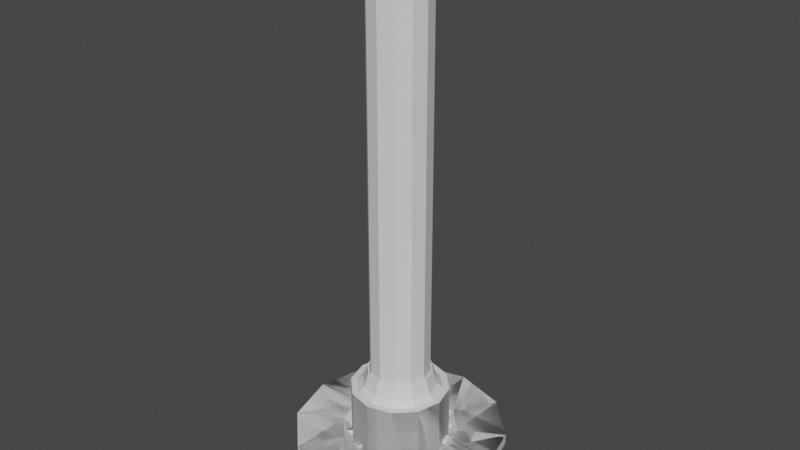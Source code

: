 # Source: base.blend  (saved by Blender 2.93.20; exported with 4.5.12 LTS)
import bpy
from mathutils import Matrix  # noqa: F401  (used for matrix-valued properties, if any)

bpy.ops.wm.read_factory_settings(use_empty=True)
scene = bpy.context.scene
scene.name = 'Scene'

# ---- collections
col_collection = bpy.data.collections.new('Collection'); scene.collection.children.link(col_collection)

# ---- materials (node trees are filled in below, after node groups)
mat_beam_top_base = bpy.data.materials.new('beam_top_base')
mat_beam_top_base.use_transparent_shadow = False
mat_beam_top_other = bpy.data.materials.new('beam_top_other')
mat_beam_top_other.use_transparent_shadow = False
mat_platform_finish_base = bpy.data.materials.new('platform_finish_base')
mat_platform_finish_base.use_transparent_shadow = False
mat_platform_finish_other = bpy.data.materials.new('platform_finish_other')
mat_platform_finish_other.use_transparent_shadow = False

# ---- material node trees
mat_beam_top_base.use_nodes = True; mat_beam_top_base.node_tree.nodes.clear()
_N = mat_beam_top_base.node_tree.nodes; _L = mat_beam_top_base.node_tree.links
n0 = _N.new('ShaderNodeBsdfPrincipled'); n0.name = 'Principled BSDF'; n0.location = (10, 300)
n0.distribution = 'GGX'
n0.subsurface_method = 'BURLEY'
n0.inputs[3].default_value = 1.45
n0.inputs[27].default_value = (0.0, 0.0, 0.0, 1.0)
n0.inputs[28].default_value = 1.0
n1 = _N.new('ShaderNodeOutputMaterial'); n1.name = 'Material Output'; n1.location = (300, 300)
_L.new(n0.outputs[0], n1.inputs[0])
n1.is_active_output = True
mat_beam_top_other.use_nodes = True; mat_beam_top_other.node_tree.nodes.clear()
_N = mat_beam_top_other.node_tree.nodes; _L = mat_beam_top_other.node_tree.links
n0 = _N.new('ShaderNodeBsdfPrincipled'); n0.name = 'Principled BSDF'; n0.location = (10, 300)
n0.distribution = 'GGX'
n0.subsurface_method = 'BURLEY'
n0.inputs[3].default_value = 1.45
n0.inputs[27].default_value = (0.0, 0.0, 0.0, 1.0)
n0.inputs[28].default_value = 1.0
n1 = _N.new('ShaderNodeOutputMaterial'); n1.name = 'Material Output'; n1.location = (300, 300)
_L.new(n0.outputs[0], n1.inputs[0])
n1.is_active_output = True
mat_platform_finish_base.use_nodes = True; mat_platform_finish_base.node_tree.nodes.clear()
_N = mat_platform_finish_base.node_tree.nodes; _L = mat_platform_finish_base.node_tree.links
n0 = _N.new('ShaderNodeBsdfPrincipled'); n0.name = 'Principled BSDF'; n0.location = (10, 300)
n0.distribution = 'GGX'
n0.subsurface_method = 'BURLEY'
n0.inputs[3].default_value = 1.45
n0.inputs[27].default_value = (0.0, 0.0, 0.0, 1.0)
n0.inputs[28].default_value = 1.0
n1 = _N.new('ShaderNodeOutputMaterial'); n1.name = 'Material Output'; n1.location = (300, 300)
_L.new(n0.outputs[0], n1.inputs[0])
n1.is_active_output = True
mat_platform_finish_other.use_nodes = True; mat_platform_finish_other.node_tree.nodes.clear()
_N = mat_platform_finish_other.node_tree.nodes; _L = mat_platform_finish_other.node_tree.links
n0 = _N.new('ShaderNodeBsdfPrincipled'); n0.name = 'Principled BSDF'; n0.location = (10, 300)
n0.distribution = 'GGX'
n0.subsurface_method = 'BURLEY'
n0.inputs[3].default_value = 1.45
n0.inputs[27].default_value = (0.0, 0.0, 0.0, 1.0)
n0.inputs[28].default_value = 1.0
n1 = _N.new('ShaderNodeOutputMaterial'); n1.name = 'Material Output'; n1.location = (300, 300)
_L.new(n0.outputs[0], n1.inputs[0])
n1.is_active_output = True

# ---- world
world_world = bpy.data.worlds.new('World'); scene.world = world_world
world_world.use_nodes = True; world_world.node_tree.nodes.clear()
_N = world_world.node_tree.nodes; _L = world_world.node_tree.links
n0 = _N.new('ShaderNodeOutputWorld'); n0.name = 'World Output'; n0.location = (300, 300)
n1 = _N.new('ShaderNodeBackground'); n1.name = 'Background'; n1.location = (10, 300)
n1.inputs[0].default_value = (0.05088, 0.05088, 0.05088, 1.0)
_L.new(n1.outputs[0], n0.inputs[0])
n0.is_active_output = True
world_world.color = (0.05088, 0.05088, 0.05088)
world_world.use_sun_shadow = False
world_world.sun_shadow_jitter_overblur = 0.0

# ---- meshes
me_cylinder = bpy.data.meshes.new('Cylinder')
me_cylinder.from_pydata([(0.0, -1.0, -1.0), (0.0, 1.0, -1.0), (0.5, -1.0, -0.866), (0.5, 1.0, -0.866), (0.866, -1.0, -0.5), (0.866, 1.0, -0.5), (1.0, -1.0, 8.742e-08), (1.0, 1.0, 0.0), (0.866, -1.0, 0.5), (0.866, 1.0, 0.5), (0.5, -1.0, 0.866), (0.5, 1.0, 0.866), (-8.742e-08, -1.0, 1.0), (-8.742e-08, 1.0, 1.0), (-0.5, -1.0, 0.866), (-0.5, 1.0, 0.866), (-0.866, -1.0, 0.5), (-0.866, 1.0, 0.5), (-1.0, -1.0, 3.179e-08), (-1.0, 1.0, -5.564e-08), (-0.866, -1.0, -0.5), (-0.866, 1.0, -0.5), (-0.5, -1.0, -0.866), (-0.5, 1.0, -0.866)], [], [(0, 1, 3, 2), (2, 3, 5, 4), (4, 5, 7, 6), (6, 7, 9, 8), (8, 9, 11, 10), (10, 11, 13, 12), (12, 13, 15, 14), (14, 15, 17, 16), (16, 17, 19, 18), (18, 19, 21, 20), (20, 21, 23, 22), (22, 23, 1, 0)])
_uv = me_cylinder.uv_layers.new(name='UVMap')
_uv.uv.foreach_set('vector', [1.0, 0.5, 1.0, 1.0, 0.9167, 1.0, 0.9167, 0.5, 0.9167, 0.5, 0.9167, 1.0, 0.8333, 1.0, 0.8333, 0.5, 0.8333, 0.5, 0.8333, 1.0, 0.75, 1.0, 0.75, 0.5, 0.75, 0.5, 0.75, 1.0, 0.6667, 1.0, 0.6667, 0.5, 0.6667, 0.5, 0.6667, 1.0, 0.5833, 1.0, 0.5833, 0.5, 0.5833, 0.5, 0.5833, 1.0, 0.5, 1.0, 0.5, 0.5, 0.5, 0.5, 0.5, 1.0, 0.4167, 1.0, 0.4167, 0.5, 0.4167, 0.5, 0.4167, 1.0, 0.3333, 1.0, 0.3333, 0.5, 0.3333, 0.5, 0.3333, 1.0, 0.25, 1.0, 0.25, 0.5, 0.25, 0.5, 0.25, 1.0, 0.1667, 1.0, 0.1667, 0.5, 0.1667, 0.5, 0.1667, 1.0, 0.08333, 1.0, 0.08333, 0.5, 0.08333, 0.5, 0.08333, 1.0, 7.451e-08, 1.0, 7.451e-08, 0.5])
me_cylinder.use_remesh_fix_poles = True
me_cylinder.use_remesh_preserve_attributes = False
me_cylinder.update()
me_circle_001 = bpy.data.meshes.new('Circle.001')
me_circle_001.from_pydata([(0.5869, 4.444e-08, 1.017), (1.017, 2.566e-08, 0.5869), (1.174, -6.119e-16, -1.4e-08), (1.077, 8.155e-08, 1.866), (1.866, 4.708e-08, 1.077), (2.154, -2.711e-15, -6.202e-08), (0.5869, -0.2021, 1.017), (1.017, -0.2021, 0.5869), (1.174, -0.2021, -5.165e-09), (1.077, -0.2021, 1.866), (1.866, -0.2021, 1.077), (2.154, -0.2021, -5.319e-08), (1.127, -0.1498, 0.3625), (1.127, -0.05224, 0.3625), (1.153, -0.1498, 0.2683), (1.153, -0.05224, 0.2683), (0.8687, -0.05224, 0.2926), (0.8687, -0.1498, 0.2926), (0.8942, -0.1498, 0.1984), (0.8942, -0.05224, 0.1984), (0.7941, -0.1498, 0.8782), (0.7941, -0.05224, 0.8782), (0.8633, -0.1498, 0.8094), (0.8633, -0.05224, 0.8094), (0.6054, -0.05224, 0.6883), (0.6054, -0.1498, 0.6883), (0.6746, -0.1498, 0.6195), (0.6746, -0.05224, 0.6195)], [], [(1, 4, 5, 2), (0, 3, 4, 1), (7, 8, 11, 10), (6, 7, 10, 9), (1, 2, 8, 7), (4, 3, 9, 10), (5, 4, 10, 11), (0, 1, 7, 6), (3, 0, 6, 9), (5, 11, 8, 2), (12, 17, 18, 14), (15, 19, 16, 13), (14, 18, 19, 15), (13, 16, 17, 12), (20, 25, 26, 22), (23, 27, 24, 21), (22, 26, 27, 23), (21, 24, 25, 20)])
_uv = me_circle_001.uv_layers.new(name='UVMap')
_uv.uv.foreach_set('vector', [0.0, 0.0, 0.0, 0.0, 0.0, 0.0, 0.0, 0.0, 0.0, 0.0, 0.0, 0.0, 0.0, 0.0, 0.0, 0.0, 0.0, 0.0, 0.0, 0.0, 0.0, 0.0, 0.0, 0.0, 0.0, 0.0, 0.0, 0.0, 0.0, 0.0, 0.0, 0.0, 0.0, 0.0, 0.0, 0.0, 0.0, 0.0, 0.0, 0.0, 0.0, 0.0, 0.0, 0.0, 0.0, 0.0, 0.0, 0.0, 0.0, 0.0, 0.0, 0.0, 0.0, 0.0, 0.0, 0.0, 0.0, 0.0, 0.0, 0.0, 0.0, 0.0, 0.0, 0.0, 0.0, 0.0, 0.0, 0.0, 0.0, 0.0, 0.0, 0.0, 0.0, 0.0, 0.0, 0.0, 0.0, 0.0, 0.0, 0.0, 0.125, 0.75, 0.125, 0.5, 0.375, 0.5, 0.375, 0.75, 0.625, 0.75, 0.625, 0.5, 0.875, 0.5, 0.875, 0.75, 0.375, 0.75, 0.375, 0.5, 0.625, 0.5, 0.625, 0.75, 0.625, 0.0, 0.625, 0.25, 0.375, 0.25, 0.375, 0.0, 0.125, 0.75, 0.125, 0.5, 0.375, 0.5, 0.375, 0.75, 0.625, 0.75, 0.625, 0.5, 0.875, 0.5, 0.875, 0.75, 0.375, 0.75, 0.375, 0.5, 0.625, 0.5, 0.625, 0.75, 0.625, 0.0, 0.625, 0.25, 0.375, 0.25, 0.375, 0.0])
me_circle_001.use_remesh_fix_poles = True
me_circle_001.use_remesh_preserve_attributes = False
me_circle_001.update()
me_circle_002 = bpy.data.meshes.new('Circle.002')
me_circle_002.from_pydata([(0.0, -5.131e-08, -1.174), (1.174, -6.119e-16, -1.4e-08), (1.017, -2.566e-08, -0.5869), (0.5869, -4.444e-08, -1.017), (-4.542e-09, -9.417e-08, -2.154), (2.154, -2.711e-15, -6.202e-08), (1.866, -4.708e-08, -1.077), (1.077, -8.155e-08, -1.866), (0.0, -0.2021, -1.174), (1.174, -0.2021, -5.165e-09), (1.017, -0.2021, -0.5869), (0.5869, -0.2021, -1.017), (-4.542e-09, -0.2021, -2.154), (2.154, -0.2021, -5.319e-08), (1.866, -0.2021, -1.077), (1.077, -0.2021, -1.866), (0.3593, -0.1498, -1.128), (0.3593, -0.05224, -1.128), (0.265, -0.1498, -1.153), (0.265, -0.05224, -1.153), (0.2902, -0.05224, -0.8695), (0.2902, -0.1498, -0.8695), (0.1959, -0.1498, -0.8947), (0.1959, -0.05224, -0.8947), (0.876, -0.1498, -0.7965), (0.876, -0.05224, -0.7965), (0.807, -0.1498, -0.8656), (0.807, -0.05224, -0.8656), (0.6866, -0.05224, -0.6073), (0.6866, -0.1498, -0.6073), (0.6176, -0.1498, -0.6763), (0.6176, -0.05224, -0.6763), (1.157, -0.1498, -0.2507), (1.157, -0.05224, -0.2507), (1.132, -0.1498, -0.345), (1.132, -0.05224, -0.345), (0.8985, -0.05224, -0.1818), (0.8985, -0.1498, -0.1818), (0.8733, -0.1498, -0.2761), (0.8733, -0.05224, -0.2761)], [], [(1, 5, 6, 2), (2, 6, 7, 3), (3, 7, 4, 0), (9, 10, 14, 13), (10, 11, 15, 14), (11, 8, 12, 15), (4, 7, 15, 12), (1, 2, 10, 9), (2, 3, 11, 10), (3, 0, 8, 11), (6, 5, 13, 14), (7, 6, 14, 15), (5, 1, 9, 13), (0, 4, 12, 8), (16, 21, 22, 18), (19, 23, 20, 17), (18, 22, 23, 19), (17, 20, 21, 16), (24, 29, 30, 26), (27, 31, 28, 25), (26, 30, 31, 27), (25, 28, 29, 24), (32, 37, 38, 34), (35, 39, 36, 33), (34, 38, 39, 35), (33, 36, 37, 32)])
_uv = me_circle_002.uv_layers.new(name='UVMap')
_uv.uv.foreach_set('vector', [0.0, 0.0, 0.0, 0.0, 0.0, 0.0, 0.0, 0.0, 0.0, 0.0, 0.0, 0.0, 0.0, 0.0, 0.0, 0.0, 0.0, 0.0, 0.0, 0.0, 0.0, 0.0, 0.0, 0.0, 0.0, 0.0, 0.0, 0.0, 0.0, 0.0, 0.0, 0.0, 0.0, 0.0, 0.0, 0.0, 0.0, 0.0, 0.0, 0.0, 0.0, 0.0, 0.0, 0.0, 0.0, 0.0, 0.0, 0.0, 0.0, 0.0, 0.0, 0.0, 0.0, 0.0, 0.0, 0.0, 0.0, 0.0, 0.0, 0.0, 0.0, 0.0, 0.0, 0.0, 0.0, 0.0, 0.0, 0.0, 0.0, 0.0, 0.0, 0.0, 0.0, 0.0, 0.0, 0.0, 0.0, 0.0, 0.0, 0.0, 0.0, 0.0, 0.0, 0.0, 0.0, 0.0, 0.0, 0.0, 0.0, 0.0, 0.0, 0.0, 0.0, 0.0, 0.0, 0.0, 0.0, 0.0, 0.0, 0.0, 0.0, 0.0, 0.0, 0.0, 0.0, 0.0, 0.0, 0.0, 0.0, 0.0, 0.0, 0.0, 0.125, 0.75, 0.125, 0.5, 0.375, 0.5, 0.375, 0.75, 0.625, 0.75, 0.625, 0.5, 0.875, 0.5, 0.875, 0.75, 0.375, 0.75, 0.375, 0.5, 0.625, 0.5, 0.625, 0.75, 0.625, 0.0, 0.625, 0.25, 0.375, 0.25, 0.375, 0.0, 0.125, 0.75, 0.125, 0.5, 0.375, 0.5, 0.375, 0.75, 0.625, 0.75, 0.625, 0.5, 0.875, 0.5, 0.875, 0.75, 0.375, 0.75, 0.375, 0.5, 0.625, 0.5, 0.625, 0.75, 0.625, 0.0, 0.625, 0.25, 0.375, 0.25, 0.375, 0.0, 0.125, 0.75, 0.125, 0.5, 0.375, 0.5, 0.375, 0.75, 0.625, 0.75, 0.625, 0.5, 0.875, 0.5, 0.875, 0.75, 0.375, 0.75, 0.375, 0.5, 0.625, 0.5, 0.625, 0.75, 0.625, 0.0, 0.625, 0.25, 0.375, 0.25, 0.375, 0.0])
me_circle_002.use_remesh_fix_poles = True
me_circle_002.use_remesh_preserve_attributes = False
me_circle_002.update()
me_circle_003 = bpy.data.meshes.new('Circle.003')
me_circle_003.from_pydata([(0.0, -5.131e-08, -1.174), (-0.5869, -4.444e-08, -1.017), (-1.017, -2.566e-08, -0.5869), (-1.174, 2.243e-15, 5.131e-08), (-1.017, 2.566e-08, 0.5869), (-0.5869, 4.444e-08, 1.017), (-4.542e-09, -9.417e-08, -2.154), (-1.077, -8.155e-08, -1.866), (-1.866, -4.708e-08, -1.077), (-2.154, 2.528e-15, 5.784e-08), (-1.866, 4.708e-08, 1.077), (-1.077, 8.155e-08, 1.866), (-0.5869, -0.2021, -1.017), (0.0, -0.2021, -1.174), (-1.017, -0.2021, -0.5869), (-1.174, -0.2021, 6.015e-08), (-1.017, -0.2021, 0.5869), (-0.5869, -0.2021, 1.017), (-1.077, -0.2021, -1.866), (-4.542e-09, -0.2021, -2.154), (-1.866, -0.2021, -1.077), (-2.154, -0.2021, 6.667e-08), (-1.866, -0.2021, 1.077), (-1.077, -0.2021, 1.866), (-0.8715, -0.1498, 0.8014), (-0.8715, -0.05224, 0.8014), (-0.8022, -0.1498, 0.87), (-0.8022, -0.05224, 0.87), (-0.6832, -0.05224, 0.6111), (-0.6832, -0.1498, 0.6111), (-0.6139, -0.1498, 0.6798), (-0.6139, -0.05224, 0.6798), (-1.156, -0.1498, 0.2572), (-1.156, -0.05224, 0.2572), (-1.13, -0.1498, 0.3513), (-1.13, -0.05224, 0.3513), (-0.8974, -0.05224, 0.1868), (-0.8974, -0.1498, 0.1868), (-0.8718, -0.1498, 0.281), (-0.8718, -0.05224, 0.281), (-1.129, -0.1498, -0.3562), (-1.129, -0.05224, -0.3562), (-1.154, -0.1498, -0.2618), (-1.154, -0.05224, -0.2618), (-0.8703, -0.05224, -0.2878), (-0.8703, -0.1498, -0.2878), (-0.8953, -0.1498, -0.1934), (-0.8953, -0.05224, -0.1934), (-0.799, -0.1498, -0.8738), (-0.799, -0.05224, -0.8738), (-0.8678, -0.1498, -0.8046), (-0.8678, -0.05224, -0.8046), (-0.6092, -0.05224, -0.6849), (-0.6092, -0.1498, -0.6849), (-0.6781, -0.1498, -0.6157), (-0.6781, -0.05224, -0.6157), (-0.2539, -0.1498, -1.156), (-0.2539, -0.05224, -1.156), (-0.3482, -0.1498, -1.131), (-0.3482, -0.05224, -1.131), (-0.1843, -0.05224, -0.8979), (-0.1843, -0.1498, -0.8979), (-0.2785, -0.1498, -0.8725), (-0.2785, -0.05224, -0.8725)], [], [(2, 8, 9, 3), (3, 9, 10, 4), (0, 6, 7, 1), (4, 10, 11, 5), (1, 7, 8, 2), (14, 15, 21, 20), (15, 16, 22, 21), (13, 12, 18, 19), (16, 17, 23, 22), (12, 14, 20, 18), (1, 2, 14, 12), (11, 10, 22, 23), (2, 3, 15, 14), (3, 4, 16, 15), (4, 5, 17, 16), (7, 6, 19, 18), (8, 7, 18, 20), (9, 8, 20, 21), (0, 1, 12, 13), (10, 9, 21, 22), (0, 13, 19, 6), (5, 11, 23, 17), (24, 29, 30, 26), (27, 31, 28, 25), (26, 30, 31, 27), (25, 28, 29, 24), (32, 37, 38, 34), (35, 39, 36, 33), (34, 38, 39, 35), (33, 36, 37, 32), (40, 45, 46, 42), (43, 47, 44, 41), (42, 46, 47, 43), (41, 44, 45, 40), (48, 53, 54, 50), (51, 55, 52, 49), (50, 54, 55, 51), (49, 52, 53, 48), (56, 61, 62, 58), (59, 63, 60, 57), (58, 62, 63, 59), (57, 60, 61, 56)])
_uv = me_circle_003.uv_layers.new(name='UVMap')
_uv.uv.foreach_set('vector', [0.0, 0.0, 0.0, 0.0, 0.0, 0.0, 0.0, 0.0, 0.0, 0.0, 0.0, 0.0, 0.0, 0.0, 0.0, 0.0, 0.0, 0.0, 0.0, 0.0, 0.0, 0.0, 0.0, 0.0, 0.0, 0.0, 0.0, 0.0, 0.0, 0.0, 0.0, 0.0, 0.0, 0.0, 0.0, 0.0, 0.0, 0.0, 0.0, 0.0, 0.0, 0.0, 0.0, 0.0, 0.0, 0.0, 0.0, 0.0, 0.0, 0.0, 0.0, 0.0, 0.0, 0.0, 0.0, 0.0, 0.0, 0.0, 0.0, 0.0, 0.0, 0.0, 0.0, 0.0, 0.0, 0.0, 0.0, 0.0, 0.0, 0.0, 0.0, 0.0, 0.0, 0.0, 0.0, 0.0, 0.0, 0.0, 0.0, 0.0, 0.0, 0.0, 0.0, 0.0, 0.0, 0.0, 0.0, 0.0, 0.0, 0.0, 0.0, 0.0, 0.0, 0.0, 0.0, 0.0, 0.0, 0.0, 0.0, 0.0, 0.0, 0.0, 0.0, 0.0, 0.0, 0.0, 0.0, 0.0, 0.0, 0.0, 0.0, 0.0, 0.0, 0.0, 0.0, 0.0, 0.0, 0.0, 0.0, 0.0, 0.0, 0.0, 0.0, 0.0, 0.0, 0.0, 0.0, 0.0, 0.0, 0.0, 0.0, 0.0, 0.0, 0.0, 0.0, 0.0, 0.0, 0.0, 0.0, 0.0, 0.0, 0.0, 0.0, 0.0, 0.0, 0.0, 0.0, 0.0, 0.0, 0.0, 0.0, 0.0, 0.0, 0.0, 0.0, 0.0, 0.0, 0.0, 0.0, 0.0, 0.0, 0.0, 0.0, 0.0, 0.0, 0.0, 0.0, 0.0, 0.0, 0.0, 0.0, 0.0, 0.0, 0.0, 0.0, 0.0, 0.125, 0.75, 0.125, 0.5, 0.375, 0.5, 0.375, 0.75, 0.625, 0.75, 0.625, 0.5, 0.875, 0.5, 0.875, 0.75, 0.375, 0.75, 0.375, 0.5, 0.625, 0.5, 0.625, 0.75, 0.625, 0.0, 0.625, 0.25, 0.375, 0.25, 0.375, 0.0, 0.125, 0.75, 0.125, 0.5, 0.375, 0.5, 0.375, 0.75, 0.625, 0.75, 0.625, 0.5, 0.875, 0.5, 0.875, 0.75, 0.375, 0.75, 0.375, 0.5, 0.625, 0.5, 0.625, 0.75, 0.625, 0.0, 0.625, 0.25, 0.375, 0.25, 0.375, 0.0, 0.125, 0.75, 0.125, 0.5, 0.375, 0.5, 0.375, 0.75, 0.625, 0.75, 0.625, 0.5, 0.875, 0.5, 0.875, 0.75, 0.375, 0.75, 0.375, 0.5, 0.625, 0.5, 0.625, 0.75, 0.625, 0.0, 0.625, 0.25, 0.375, 0.25, 0.375, 0.0, 0.125, 0.75, 0.125, 0.5, 0.375, 0.5, 0.375, 0.75, 0.625, 0.75, 0.625, 0.5, 0.875, 0.5, 0.875, 0.75, 0.375, 0.75, 0.375, 0.5, 0.625, 0.5, 0.625, 0.75, 0.625, 0.0, 0.625, 0.25, 0.375, 0.25, 0.375, 0.0, 0.125, 0.75, 0.125, 0.5, 0.375, 0.5, 0.375, 0.75, 0.625, 0.75, 0.625, 0.5, 0.875, 0.5, 0.875, 0.75, 0.375, 0.75, 0.375, 0.5, 0.625, 0.5, 0.625, 0.75, 0.625, 0.0, 0.625, 0.25, 0.375, 0.25, 0.375, 0.0])
me_circle_003.use_remesh_fix_poles = True
me_circle_003.use_remesh_preserve_attributes = False
me_circle_003.update()
me_circle_004 = bpy.data.meshes.new('Circle.004')
me_circle_004.from_pydata([(-0.5869, 4.444e-08, 1.017), (1.026e-07, 5.131e-08, 1.174), (-1.077, 8.155e-08, 1.866), (1.838e-07, 9.417e-08, 2.154), (-0.5869, -0.2021, 1.017), (1.026e-07, -0.2021, 1.174), (-1.077, -0.2021, 1.866), (1.838e-07, -0.2021, 2.154), (-0.353, -0.1498, 1.13), (-0.353, -0.05224, 1.13), (-0.2586, -0.1498, 1.155), (-0.2586, -0.05224, 1.155), (-0.2853, -0.05224, 0.8711), (-0.2853, -0.1498, 0.8711), (-0.1909, -0.1498, 0.8958), (-0.1909, -0.05224, 0.8958)], [], [(0, 2, 3, 1), (4, 5, 7, 6), (3, 2, 6, 7), (0, 1, 5, 4), (0, 4, 6, 2), (3, 7, 5, 1), (8, 13, 14, 10), (11, 15, 12, 9), (10, 14, 15, 11), (9, 12, 13, 8)])
_uv = me_circle_004.uv_layers.new(name='UVMap')
_uv.uv.foreach_set('vector', [0.0, 0.0, 0.0, 0.0, 0.0, 0.0, 0.0, 0.0, 0.0, 0.0, 0.0, 0.0, 0.0, 0.0, 0.0, 0.0, 0.0, 0.0, 0.0, 0.0, 0.0, 0.0, 0.0, 0.0, 0.0, 0.0, 0.0, 0.0, 0.0, 0.0, 0.0, 0.0, 0.0, 0.0, 0.0, 0.0, 0.0, 0.0, 0.0, 0.0, 0.0, 0.0, 0.0, 0.0, 0.0, 0.0, 0.0, 0.0, 0.125, 0.75, 0.125, 0.5, 0.375, 0.5, 0.375, 0.75, 0.625, 0.75, 0.625, 0.5, 0.875, 0.5, 0.875, 0.75, 0.375, 0.75, 0.375, 0.5, 0.625, 0.5, 0.625, 0.75, 0.625, 0.0, 0.625, 0.25, 0.375, 0.25, 0.375, 0.0])
me_circle_004.use_remesh_fix_poles = True
me_circle_004.use_remesh_preserve_attributes = False
me_circle_004.update()
me_cylinder_001 = bpy.data.meshes.new('Cylinder.001')
me_cylinder_001.from_pydata([(0.0, -1.0, -1.0), (0.0, 1.0, -1.0), (0.5, -1.0, -0.866), (0.5, 1.0, -0.866), (0.866, -1.0, -0.5), (0.866, 1.0, -0.5), (1.0, -1.0, 8.742e-08), (1.0, 1.0, 0.0), (0.866, -1.0, 0.5), (0.866, 1.0, 0.5), (0.5, -1.0, 0.866), (0.5, 1.0, 0.866), (-8.742e-08, -1.0, 1.0), (-8.742e-08, 1.0, 1.0), (-0.5, -1.0, 0.866), (-0.5, 1.0, 0.866), (-0.866, -1.0, 0.5), (-0.866, 1.0, 0.5), (-1.0, -1.0, 3.179e-08), (-1.0, 1.0, -5.564e-08), (-0.866, -1.0, -0.5), (-0.866, 1.0, -0.5), (-0.5, -1.0, -0.866), (-0.5, 1.0, -0.866)], [], [(0, 1, 3, 2), (2, 3, 5, 4), (4, 5, 7, 6), (6, 7, 9, 8), (8, 9, 11, 10), (10, 11, 13, 12), (12, 13, 15, 14), (14, 15, 17, 16), (16, 17, 19, 18), (18, 19, 21, 20), (20, 21, 23, 22), (22, 23, 1, 0), (0, 2, 4, 6, 8, 10, 12, 14, 16, 18, 20, 22)])
_uv = me_cylinder_001.uv_layers.new(name='UVMap')
_uv.uv.foreach_set('vector', [1.0, 0.5, 1.0, 1.0, 0.9167, 1.0, 0.9167, 0.5, 0.9167, 0.5, 0.9167, 1.0, 0.8333, 1.0, 0.8333, 0.5, 0.8333, 0.5, 0.8333, 1.0, 0.75, 1.0, 0.75, 0.5, 0.75, 0.5, 0.75, 1.0, 0.6667, 1.0, 0.6667, 0.5, 0.6667, 0.5, 0.6667, 1.0, 0.5833, 1.0, 0.5833, 0.5, 0.5833, 0.5, 0.5833, 1.0, 0.5, 1.0, 0.5, 0.5, 0.5, 0.5, 0.5, 1.0, 0.4167, 1.0, 0.4167, 0.5, 0.4167, 0.5, 0.4167, 1.0, 0.3333, 1.0, 0.3333, 0.5, 0.3333, 0.5, 0.3333, 1.0, 0.25, 1.0, 0.25, 0.5, 0.25, 0.5, 0.25, 1.0, 0.1667, 1.0, 0.1667, 0.5, 0.1667, 0.5, 0.1667, 1.0, 0.08333, 1.0, 0.08333, 0.5, 0.08333, 0.5, 0.08333, 1.0, 7.451e-08, 1.0, 7.451e-08, 0.5, 7.451e-08, 0.5, 0.9167, 0.5, 0.8333, 0.5, 0.75, 0.5, 0.6667, 0.5, 0.5833, 0.5, 0.5, 0.5, 0.4167, 0.5, 0.3333, 0.5, 0.25, 0.5, 0.1667, 0.5, 0.08333, 0.5])
me_cylinder_001.use_remesh_fix_poles = True
me_cylinder_001.use_remesh_preserve_attributes = False
me_cylinder_001.update()
me_cylinder_002 = bpy.data.meshes.new('Cylinder.002')
me_cylinder_002.from_pydata([(0.0, 1.0, 1.0), (0.0, -1.0, 1.0), (0.5, 1.0, 0.866), (0.5, -1.0, 0.866), (0.866, 1.0, 0.5), (0.866, -1.0, 0.5), (1.0, 1.0, 2.384e-07), (1.0, -1.0, -3.258e-07), (0.866, 1.0, -0.5), (0.866, -1.0, -0.5), (0.5, 1.0, -0.866), (0.5, -1.0, -0.866), (-8.742e-08, 1.0, -1.0), (-8.742e-08, -1.0, -1.0), (-0.5, 1.0, -0.866), (-0.5, -1.0, -0.866), (-0.866, 1.0, -0.5), (-0.866, -1.0, -0.5), (-1.0, 1.0, 2.941e-07), (-1.0, -1.0, -2.702e-07), (-0.866, 1.0, 0.5), (-0.866, -1.0, 0.5), (-0.5, 1.0, 0.866), (-0.5, -1.0, 0.866), (-5.853e-09, 0.9211, 0.6072), (0.3036, 0.9211, 0.5259), (0.5259, 0.9211, 0.3036), (0.6072, 0.9211, 2.501e-07), (0.5259, 0.9211, -0.3036), (0.3036, 0.9211, -0.5259), (-5.894e-08, 0.9211, -0.6072), (-0.3036, 0.9211, -0.5259), (-0.5259, 0.9211, -0.3036), (-0.6072, 0.9211, 2.838e-07), (-0.5259, 0.9211, 0.3036), (-0.3036, 0.9211, 0.5259), (-5.853e-09, 10.11, 0.6072), (0.3036, 10.11, 0.5259), (0.5259, 10.11, 0.3036), (0.6072, 10.11, -1.517e-07), (0.5259, 10.11, -0.3036), (0.3036, 10.11, -0.5259), (-5.894e-08, 10.11, -0.6072), (-0.3036, 10.11, -0.5259), (-0.5259, 10.11, -0.3036), (-0.6072, 10.11, -1.179e-07), (-0.5259, 10.11, 0.3036), (-0.3036, 10.11, 0.5259), (-6.029e-10, 0.9639, 0.9091), (0.4545, 0.9639, 0.7873), (0.7873, 0.9639, 0.4545), (0.9091, 0.9639, 2.415e-07), (0.7873, 0.9639, -0.4545), (0.4545, 0.9639, -0.7873), (-8.008e-08, 0.9639, -0.9091), (-0.4545, 0.9639, -0.7873), (-0.7873, 0.9639, -0.4545), (-0.9091, 0.9639, 2.921e-07), (-0.7873, 0.9639, 0.4545), (-0.4545, 0.9639, 0.7873), (-1.706e-09, 1.395, 0.6227), (0.3113, 1.395, 0.5392), (0.5392, 1.395, 0.3113), (0.6227, 1.395, 2.232e-07), (0.5392, 1.395, -0.3113), (0.3113, 1.395, -0.5392), (-6.324e-08, 1.395, -0.6227), (-0.3113, 1.395, -0.5392), (-0.5392, 1.395, -0.3113), (-0.6227, 1.395, 2.686e-07), (-0.5392, 1.395, 0.3113), (-0.3113, 1.395, 0.5392), (0.3767, 1.102, 0.6525), (-2.308e-09, 1.102, 0.7534), (0.6525, 1.102, 0.3767), (0.7534, 1.102, 2.372e-07), (0.6525, 1.102, -0.3767), (0.3767, 1.102, -0.6525), (-6.912e-08, 1.102, -0.7534), (-0.3767, 1.102, -0.6525), (-0.6525, 1.102, -0.3767), (-0.7534, 1.102, 2.828e-07), (-0.6525, 1.102, 0.3767), (-0.3767, 1.102, 0.6525), (-2.308e-09, 1.395, 0.6617), (0.3308, 1.395, 0.573), (0.573, 1.395, 0.3308), (0.6617, 1.395, 2.244e-07), (0.573, 1.395, -0.3308), (0.3308, 1.395, -0.573), (-6.204e-08, 1.395, -0.6617), (-0.3308, 1.395, -0.573), (-0.573, 1.395, -0.3308), (-0.6617, 1.395, 2.686e-07), (-0.573, 1.395, 0.3308), (-0.3308, 1.395, 0.573), (-1.706e-09, 1.194, 0.6227), (0.3113, 1.194, 0.5392), (0.5392, 1.194, 0.3113), (0.6227, 1.194, 1.665e-07), (0.5392, 1.194, -0.3113), (0.3113, 1.194, -0.5392), (-6.324e-08, 1.194, -0.6227), (-0.3113, 1.194, -0.5392), (-0.5392, 1.194, -0.3113), (-0.6227, 1.194, 2.119e-07), (-0.5392, 1.194, 0.3113), (-0.3113, 1.194, 0.5392)], [], [(0, 1, 3, 2), (2, 3, 5, 4), (4, 5, 7, 6), (6, 7, 9, 8), (8, 9, 11, 10), (10, 11, 13, 12), (12, 13, 15, 14), (14, 15, 17, 16), (16, 17, 19, 18), (18, 19, 21, 20), (20, 21, 23, 22), (22, 23, 1, 0), (0, 2, 4, 6, 8, 10, 12, 14, 16, 18, 20, 22), (33, 34, 46, 45), (30, 31, 43, 42), (27, 28, 40, 39), (34, 35, 47, 46), (24, 25, 37, 36), (31, 32, 44, 43), (28, 29, 41, 40), (35, 24, 36, 47), (25, 26, 38, 37), (32, 33, 45, 44), (29, 30, 42, 41), (26, 27, 39, 38), (62, 63, 99, 98), (72, 73, 48, 49), (74, 72, 49, 50), (75, 74, 50, 51), (76, 75, 51, 52), (77, 76, 52, 53), (78, 77, 53, 54), (79, 78, 54, 55), (80, 79, 55, 56), (81, 80, 56, 57), (82, 81, 57, 58), (83, 82, 58, 59), (73, 83, 59, 48), (84, 95, 83, 73), (95, 94, 82, 83), (94, 93, 81, 82), (93, 92, 80, 81), (92, 91, 79, 80), (91, 90, 78, 79), (90, 89, 77, 78), (89, 88, 76, 77), (88, 87, 75, 76), (87, 86, 74, 75), (86, 85, 72, 74), (85, 84, 73, 72), (61, 60, 84, 85), (62, 61, 85, 86), (63, 62, 86, 87), (64, 63, 87, 88), (65, 64, 88, 89), (66, 65, 89, 90), (67, 66, 90, 91), (68, 67, 91, 92), (69, 68, 92, 93), (70, 69, 93, 94), (71, 70, 94, 95), (60, 71, 95, 84), (69, 70, 106, 105), (66, 67, 103, 102), (63, 64, 100, 99), (70, 71, 107, 106), (60, 61, 97, 96), (67, 68, 104, 103), (64, 65, 101, 100), (71, 60, 96, 107), (61, 62, 98, 97), (68, 69, 105, 104), (65, 66, 102, 101)])
me_cylinder_002.polygons.foreach_set('material_index', [0, 0, 0, 0, 0, 0, 0, 0, 0, 0, 0, 0, 0, 1, 1, 1, 1, 1, 1, 1, 1, 1, 1, 1, 1, 0, 0, 0, 0, 0, 0, 0, 0, 0, 0, 0, 0, 0, 0, 0, 0, 0, 0, 0, 0, 0, 0, 0, 0, 0, 0, 0, 0, 0, 0, 0, 0, 0, 0, 0, 0, 0, 0, 0, 0, 0, 0, 0, 0, 0, 0, 0, 0])
_uv = me_cylinder_002.uv_layers.new(name='UVMap')
_uv.uv.foreach_set('vector', [1.0, 0.5, 1.0, 1.0, 0.9167, 1.0, 0.9167, 0.5, 0.9167, 0.5, 0.9167, 1.0, 0.8333, 1.0, 0.8333, 0.5, 0.8333, 0.5, 0.8333, 1.0, 0.75, 1.0, 0.75, 0.5, 0.75, 0.5, 0.75, 1.0, 0.6667, 1.0, 0.6667, 0.5, 0.6667, 0.5, 0.6667, 1.0, 0.5833, 1.0, 0.5833, 0.5, 0.5833, 0.5, 0.5833, 1.0, 0.5, 1.0, 0.5, 0.5, 0.5, 0.5, 0.5, 1.0, 0.4167, 1.0, 0.4167, 0.5, 0.4167, 0.5, 0.4167, 1.0, 0.3333, 1.0, 0.3333, 0.5, 0.3333, 0.5, 0.3333, 1.0, 0.25, 1.0, 0.25, 0.5, 0.25, 0.5, 0.25, 1.0, 0.1667, 1.0, 0.1667, 0.5, 0.1667, 0.5, 0.1667, 1.0, 0.08333, 1.0, 0.08333, 0.5, 0.08333, 0.5, 0.08333, 1.0, 7.451e-08, 1.0, 7.451e-08, 0.5, 7.451e-08, 0.5, 0.9167, 0.5, 0.8333, 0.5, 0.75, 0.5, 0.6667, 0.5, 0.5833, 0.5, 0.5, 0.5, 0.4167, 0.5, 0.3333, 0.5, 0.25, 0.5, 0.1667, 0.5, 0.08333, 0.5, 0.25, 0.5, 0.1667, 0.5, 0.1667, 0.5, 0.25, 0.5, 0.5, 0.5, 0.4167, 0.5, 0.4167, 0.5, 0.5, 0.5, 0.75, 0.5, 0.6667, 0.5, 0.6667, 0.5, 0.75, 0.5, 0.1667, 0.5, 0.08333, 0.5, 0.08333, 0.5, 0.1667, 0.5, 7.451e-08, 0.5, 0.9167, 0.5, 0.9167, 0.5, 7.451e-08, 0.5, 0.4167, 0.5, 0.3333, 0.5, 0.3333, 0.5, 0.4167, 0.5, 0.6667, 0.5, 0.5833, 0.5, 0.5833, 0.5, 0.6667, 0.5, 0.08333, 0.5, 7.451e-08, 0.5, 7.451e-08, 0.5, 0.08333, 0.5, 0.9167, 0.5, 0.8333, 0.5, 0.8333, 0.5, 0.9167, 0.5, 0.3333, 0.5, 0.25, 0.5, 0.25, 0.5, 0.3333, 0.5, 0.5833, 0.5, 0.5, 0.5, 0.5, 0.5, 0.5833, 0.5, 0.8333, 0.5, 0.75, 0.5, 0.75, 0.5, 0.8333, 0.5, 0.731, 0.5, 0.6889, 0.5, 0.6889, 0.5, 0.731, 0.5, 0.8015, 0.5, 0.1152, 0.5, 7.451e-08, 0.5, 0.9167, 0.5, 0.7926, 0.5, 0.8015, 0.5, 0.9167, 0.5, 0.8333, 0.5, 0.7252, 0.5, 0.7926, 0.5, 0.8333, 0.5, 0.75, 0.5, 0.6509, 0.5, 0.7252, 0.5, 0.75, 0.5, 0.6667, 0.5, 0.5745, 0.5, 0.6509, 0.5, 0.6667, 0.5, 0.5833, 0.5, 0.4971, 0.5, 0.5745, 0.5, 0.5833, 0.5, 0.5, 0.5, 0.4195, 0.5, 0.4971, 0.5, 0.5, 0.5, 0.4167, 0.5, 0.3422, 0.5, 0.4195, 0.5, 0.4167, 0.5, 0.3333, 0.5, 0.2657, 0.5, 0.3422, 0.5, 0.3333, 0.5, 0.25, 0.5, 0.1915, 0.5, 0.2657, 0.5, 0.25, 0.5, 0.1667, 0.5, 0.1241, 0.5, 0.1915, 0.5, 0.1667, 0.5, 0.08333, 0.5, 0.1152, 0.5, 0.1241, 0.5, 0.08333, 0.5, 7.451e-08, 0.5, 0.2304, 0.5, 0.1649, 0.5, 0.1241, 0.5, 0.1152, 0.5, 0.1649, 0.5, 0.2163, 0.5, 0.1915, 0.5, 0.1241, 0.5, 0.2163, 0.5, 0.2815, 0.5, 0.2657, 0.5, 0.1915, 0.5, 0.2815, 0.5, 0.3511, 0.5, 0.3422, 0.5, 0.2657, 0.5, 0.3511, 0.5, 0.4224, 0.5, 0.4195, 0.5, 0.3422, 0.5, 0.4224, 0.5, 0.4943, 0.5, 0.4971, 0.5, 0.4195, 0.5, 0.4943, 0.5, 0.5656, 0.5, 0.5745, 0.5, 0.4971, 0.5, 0.5656, 0.5, 0.6352, 0.5, 0.6509, 0.5, 0.5745, 0.5, 0.6352, 0.5, 0.7004, 0.5, 0.7252, 0.5, 0.6509, 0.5, 0.7004, 0.5, 0.7518, 0.5, 0.7926, 0.5, 0.7252, 0.5, 0.7518, 0.5, 0.6863, 0.5, 0.8015, 0.5, 0.7926, 0.5, 0.6863, 0.5, 0.2304, 0.5, 0.1152, 0.5, 0.8015, 0.5, 0.6543, 0.5, 0.2624, 0.5, 0.2304, 0.5, 0.6863, 0.5, 0.731, 0.5, 0.6543, 0.5, 0.6863, 0.5, 0.7518, 0.5, 0.6889, 0.5, 0.731, 0.5, 0.7518, 0.5, 0.7004, 0.5, 0.6278, 0.5, 0.6889, 0.5, 0.7004, 0.5, 0.6352, 0.5, 0.5614, 0.5, 0.6278, 0.5, 0.6352, 0.5, 0.5656, 0.5, 0.4929, 0.5, 0.5614, 0.5, 0.5656, 0.5, 0.4943, 0.5, 0.4238, 0.5, 0.4929, 0.5, 0.4943, 0.5, 0.4224, 0.5, 0.3553, 0.5, 0.4238, 0.5, 0.4224, 0.5, 0.3511, 0.5, 0.2889, 0.5, 0.3553, 0.5, 0.3511, 0.5, 0.2815, 0.5, 0.2278, 0.5, 0.2889, 0.5, 0.2815, 0.5, 0.2163, 0.5, 0.1857, 0.5, 0.2278, 0.5, 0.2163, 0.5, 0.1649, 0.5, 0.2624, 0.5, 0.1857, 0.5, 0.1649, 0.5, 0.2304, 0.5, 0.2889, 0.5, 0.2278, 0.5, 0.2278, 0.5, 0.2889, 0.5, 0.4929, 0.5, 0.4238, 0.5, 0.4238, 0.5, 0.4929, 0.5, 0.6889, 0.5, 0.6278, 0.5, 0.6278, 0.5, 0.6889, 0.5, 0.2278, 0.5, 0.1857, 0.5, 0.1857, 0.5, 0.2278, 0.5, 0.2624, 0.5, 0.6543, 0.5, 0.6543, 0.5, 0.2624, 0.5, 0.4238, 0.5, 0.3553, 0.5, 0.3553, 0.5, 0.4238, 0.5, 0.6278, 0.5, 0.5614, 0.5, 0.5614, 0.5, 0.6278, 0.5, 0.1857, 0.5, 0.2624, 0.5, 0.2624, 0.5, 0.1857, 0.5, 0.6543, 0.5, 0.731, 0.5, 0.731, 0.5, 0.6543, 0.5, 0.3553, 0.5, 0.2889, 0.5, 0.2889, 0.5, 0.3553, 0.5, 0.5614, 0.5, 0.4929, 0.5, 0.4929, 0.5, 0.5614, 0.5])
me_cylinder_002.materials.append(mat_beam_top_base)
me_cylinder_002.materials.append(mat_beam_top_other)
me_cylinder_002.use_remesh_fix_poles = True
me_cylinder_002.use_remesh_preserve_attributes = False
me_cylinder_002.update()
me_circle = bpy.data.meshes.new('Circle')
me_circle.from_pydata([(0.0, -5.062e-08, -1.158), (-0.579, -4.384e-08, -1.003), (-1.003, -2.531e-08, -0.579), (-1.158, 2.213e-15, 5.062e-08), (-1.003, 2.531e-08, 0.579), (-0.579, 4.384e-08, 1.003), (1.012e-07, 5.062e-08, 1.158), (0.579, 4.384e-08, 1.003), (1.003, 2.531e-08, 0.579), (1.158, -6.036e-16, -1.381e-08), (1.003, -2.531e-08, -0.579), (0.579, -4.384e-08, -1.003), (-1.98e-08, -9.419e-08, -2.155), (-1.077, -8.157e-08, -1.866), (-1.866, -4.709e-08, -1.077), (-2.155, 2.602e-15, 5.953e-08), (-1.866, 4.709e-08, 1.077), (-1.077, 8.157e-08, 1.866), (1.686e-07, 9.419e-08, 2.155), (1.077, 8.157e-08, 1.866), (1.866, 4.709e-08, 1.077), (2.155, -2.638e-15, -6.035e-08), (1.866, -4.709e-08, -1.077), (1.077, -8.157e-08, -1.866), (-1.98e-08, -0.2064, -2.155), (-1.077, -0.2064, -1.866), (-1.866, -0.2064, -1.077), (-2.155, -0.2064, 6.855e-08), (-1.866, -0.2064, 1.077), (-1.077, -0.2064, 1.866), (1.686e-07, -0.2064, 2.155), (1.077, -0.2064, 1.866), (1.866, -0.2064, 1.077), (2.155, -0.2064, -5.133e-08), (1.866, -0.2064, -1.077), (1.077, -0.2064, -1.866), (7.57e-09, -0.2064, -0.9785), (-0.4892, -0.2064, -0.8474), (-0.8474, -0.2064, -0.4892), (-0.9785, -0.2064, 1.486e-08), (-0.8474, -0.2064, 0.4892), (-0.4892, -0.2064, 0.8474), (9.311e-08, -0.2064, 0.9785), (0.4892, -0.2064, 0.8474), (0.8474, -0.2064, 0.4892), (0.9785, -0.2064, -3.958e-08), (0.8474, -0.2064, -0.4892), (0.4892, -0.2064, -0.8474), (1.127, -0.1498, 0.3625), (1.127, -0.05224, 0.3625), (1.153, -0.1498, 0.2683), (1.153, -0.05224, 0.2683), (0.8687, -0.05224, 0.2926), (0.8687, -0.1498, 0.2926), (0.8942, -0.1498, 0.1984), (0.8942, -0.05224, 0.1984), (0.6822, -0.05224, 0.6111), (0.6822, -0.1498, 0.6111), (0.6138, -0.1498, 0.6808), (0.6138, -0.05224, 0.6808), (0.8732, -0.05224, 0.7987), (0.8732, -0.1498, 0.7987), (0.8048, -0.05224, 0.8683), (0.8048, -0.1498, 0.8683), (0.2593, -0.05224, 0.8784), (0.2593, -0.1498, 0.8784), (0.1645, -0.1498, 0.9018), (0.1645, -0.05224, 0.9018), (0.3233, -0.05224, 1.138), (0.3233, -0.1498, 1.138), (0.2285, -0.05224, 1.162), (0.2285, -0.1498, 1.162), (-0.2045, -0.05224, 0.8928), (-0.2045, -0.1498, 0.8928), (-0.2985, -0.1498, 0.8667), (-0.2985, -0.05224, 0.8667), (-0.2761, -0.05224, 1.151), (-0.2761, -0.1498, 1.151), (-0.3702, -0.05224, 1.125), (-0.3702, -0.1498, 1.125), (-0.6158, -0.05224, 0.678), (-0.6158, -0.1498, 0.678), (-0.685, -0.1498, 0.6092), (-0.685, -0.05224, 0.6092), (-0.8046, -0.05224, 0.8678), (-0.8046, -0.1498, 0.8678), (-0.8738, -0.05224, 0.7989), (-0.8738, -0.1498, 0.7989), (-0.869, -0.05224, 0.2893), (-0.869, -0.1498, 0.2893), (-0.8956, -0.1498, 0.1953), (-0.8956, -0.05224, 0.1953), (-1.127, -0.05224, 0.3621), (-1.127, -0.1498, 0.3621), (-1.153, -0.05224, 0.2682), (-1.153, -0.1498, 0.2682), (-0.8993, -0.05224, -0.1737), (-0.8993, -0.1498, -0.1737), (-0.8764, -0.1498, -0.2686), (-0.8764, -0.05224, -0.2686), (-1.16, -0.05224, -0.2365), (-1.16, -0.1498, -0.2365), (-1.137, -0.05224, -0.3314), (-1.137, -0.1498, -0.3314), (-0.6987, -0.05224, -0.5922), (-0.6987, -0.1498, -0.5922), (-0.6323, -0.1498, -0.6637), (-0.6323, -0.05224, -0.6637), (-0.8949, -0.05224, -0.7744), (-0.8949, -0.1498, -0.7744), (-0.8284, -0.05224, -0.8459), (-0.8284, -0.1498, -0.8459), (-0.3189, -0.05224, -0.8586), (-0.3189, -0.1498, -0.8586), (-0.2259, -0.1498, -0.8884), (-0.2259, -0.05224, -0.8884), (-0.4005, -0.05224, -1.114), (-0.4005, -0.1498, -1.114), (-0.3076, -0.05224, -1.143), (-0.3076, -0.1498, -1.143), (0.1428, -0.05224, -0.9047), (0.1428, -0.1498, -0.9047), (0.2384, -0.1498, -0.8851), (0.2384, -0.05224, -0.8851), (0.1966, -0.05224, -1.167), (0.1966, -0.1498, -1.167), (0.2922, -0.05224, -1.147), (0.2922, -0.1498, -1.147), (0.5679, -0.05224, -0.7186), (0.5679, -0.1498, -0.7186), (0.6416, -0.1498, -0.6547), (0.6416, -0.05224, -0.6547), (0.7433, -0.05224, -0.9209), (0.7433, -0.1498, -0.9209), (0.817, -0.05224, -0.8569), (0.817, -0.1498, -0.8569), (0.8472, -0.05224, -0.3481), (0.8472, -0.1498, -0.3481), (0.8801, -0.1498, -0.2562), (0.8801, -0.05224, -0.2562), (1.099, -0.05224, -0.4385), (1.099, -0.1498, -0.4385), (1.132, -0.05224, -0.3466), (1.132, -0.1498, -0.3466)], [], [(3, 15, 16, 4), (10, 22, 23, 11), (0, 12, 13, 1), (7, 19, 20, 8), (4, 16, 17, 5), (11, 23, 12, 0), (1, 13, 14, 2), (8, 20, 21, 9), (5, 17, 18, 6), (2, 14, 15, 3), (9, 21, 22, 10), (6, 18, 19, 7), (20, 32, 33, 21), (17, 29, 30, 18), (14, 26, 27, 15), (21, 33, 34, 22), (18, 30, 31, 19), (15, 27, 28, 16), (22, 34, 35, 23), (12, 24, 25, 13), (19, 31, 32, 20), (16, 28, 29, 17), (23, 35, 24, 12), (13, 25, 26, 14), (33, 32, 44, 45), (30, 29, 41, 42), (27, 26, 38, 39), (34, 33, 45, 46), (31, 30, 42, 43), (28, 27, 39, 40), (35, 34, 46, 47), (25, 24, 36, 37), (32, 31, 43, 44), (29, 28, 40, 41), (24, 35, 47, 36), (26, 25, 37, 38), (11, 47, 46, 10), (10, 46, 45, 9), (9, 45, 44, 8), (8, 44, 43, 7), (7, 43, 42, 6), (6, 42, 41, 5), (5, 41, 40, 4), (4, 40, 39, 3), (3, 39, 38, 2), (2, 38, 37, 1), (1, 37, 36, 0), (0, 36, 47, 11), (48, 53, 54, 50), (51, 55, 52, 49), (50, 54, 55, 51), (49, 52, 53, 48), (60, 56, 59, 62), (63, 58, 57, 61), (61, 57, 56, 60), (62, 59, 58, 63), (68, 64, 67, 70), (71, 66, 65, 69), (69, 65, 64, 68), (70, 67, 66, 71), (76, 72, 75, 78), (79, 74, 73, 77), (77, 73, 72, 76), (78, 75, 74, 79), (84, 80, 83, 86), (87, 82, 81, 85), (85, 81, 80, 84), (86, 83, 82, 87), (92, 88, 91, 94), (95, 90, 89, 93), (93, 89, 88, 92), (94, 91, 90, 95), (100, 96, 99, 102), (103, 98, 97, 101), (101, 97, 96, 100), (102, 99, 98, 103), (108, 104, 107, 110), (111, 106, 105, 109), (109, 105, 104, 108), (110, 107, 106, 111), (116, 112, 115, 118), (119, 114, 113, 117), (117, 113, 112, 116), (118, 115, 114, 119), (124, 120, 123, 126), (127, 122, 121, 125), (125, 121, 120, 124), (126, 123, 122, 127), (132, 128, 131, 134), (135, 130, 129, 133), (133, 129, 128, 132), (134, 131, 130, 135), (140, 136, 139, 142), (143, 138, 137, 141), (141, 137, 136, 140), (142, 139, 138, 143)])
me_circle.polygons.foreach_set('material_index', [0, 0, 0, 0, 0, 0, 0, 0, 0, 0, 0, 0, 0, 0, 0, 0, 0, 0, 0, 0, 0, 0, 0, 0, 0, 0, 0, 0, 0, 0, 0, 0, 0, 0, 0, 0, 0, 0, 0, 0, 0, 0, 0, 0, 0, 0, 0, 0, 1, 1, 1, 1, 1, 1, 1, 1, 1, 1, 1, 1, 1, 1, 1, 1, 1, 1, 1, 1, 1, 1, 1, 1, 1, 1, 1, 1, 1, 1, 1, 1, 1, 1, 1, 1, 1, 1, 1, 1, 1, 1, 1, 1, 1, 1, 1, 1])
_uv = me_circle.uv_layers.new(name='UVMap')
_uv.uv.foreach_set('vector', [0.0, 0.0, 0.0, 0.0, 0.0, 0.0, 0.0, 0.0, 0.0, 0.0, 0.0, 0.0, 0.0, 0.0, 0.0, 0.0, 0.0, 0.0, 0.0, 0.0, 0.0, 0.0, 0.0, 0.0, 0.0, 0.0, 0.0, 0.0, 0.0, 0.0, 0.0, 0.0, 0.0, 0.0, 0.0, 0.0, 0.0, 0.0, 0.0, 0.0, 0.0, 0.0, 0.0, 0.0, 0.0, 0.0, 0.0, 0.0, 0.0, 0.0, 0.0, 0.0, 0.0, 0.0, 0.0, 0.0, 0.0, 0.0, 0.0, 0.0, 0.0, 0.0, 0.0, 0.0, 0.0, 0.0, 0.0, 0.0, 0.0, 0.0, 0.0, 0.0, 0.0, 0.0, 0.0, 0.0, 0.0, 0.0, 0.0, 0.0, 0.0, 0.0, 0.0, 0.0, 0.0, 0.0, 0.0, 0.0, 0.0, 0.0, 0.0, 0.0, 0.0, 0.0, 0.0, 0.0, 0.0, 0.0, 0.0, 0.0, 0.0, 0.0, 0.0, 0.0, 0.0, 0.0, 0.0, 0.0, 0.0, 0.0, 0.0, 0.0, 0.0, 0.0, 0.0, 0.0, 0.0, 0.0, 0.0, 0.0, 0.0, 0.0, 0.0, 0.0, 0.0, 0.0, 0.0, 0.0, 0.0, 0.0, 0.0, 0.0, 0.0, 0.0, 0.0, 0.0, 0.0, 0.0, 0.0, 0.0, 0.0, 0.0, 0.0, 0.0, 0.0, 0.0, 0.0, 0.0, 0.0, 0.0, 0.0, 0.0, 0.0, 0.0, 0.0, 0.0, 0.0, 0.0, 0.0, 0.0, 0.0, 0.0, 0.0, 0.0, 0.0, 0.0, 0.0, 0.0, 0.0, 0.0, 0.0, 0.0, 0.0, 0.0, 0.0, 0.0, 0.0, 0.0, 0.0, 0.0, 0.0, 0.0, 0.0, 0.0, 0.0, 0.0, 0.0, 0.0, 0.0, 0.0, 0.0, 0.0, 0.0, 0.0, 0.0, 0.0, 0.0, 0.0, 0.0, 0.0, 0.0, 0.0, 0.0, 0.0, 0.0, 0.0, 0.0, 0.0, 0.0, 0.0, 0.0, 0.0, 0.0, 0.0, 0.0, 0.0, 0.0, 0.0, 0.0, 0.0, 0.0, 0.0, 0.0, 0.0, 0.0, 0.0, 0.0, 0.0, 0.0, 0.0, 0.0, 0.0, 0.0, 0.0, 0.0, 0.0, 0.0, 0.0, 0.0, 0.0, 0.0, 0.0, 0.0, 0.0, 0.0, 0.0, 0.0, 0.0, 0.0, 0.0, 0.0, 0.0, 0.0, 0.0, 0.0, 0.0, 0.0, 0.0, 0.0, 0.0, 0.0, 0.0, 0.0, 0.0, 0.0, 0.0, 0.0, 0.0, 0.0, 0.0, 0.0, 0.0, 0.0, 0.0, 0.0, 0.0, 0.0, 0.0, 0.0, 0.0, 0.0, 0.0, 0.0, 0.0, 0.0, 0.0, 0.0, 0.0, 0.0, 0.0, 0.0, 0.0, 0.0, 0.0, 0.0, 0.0, 0.0, 0.0, 0.0, 0.0, 0.0, 0.0, 0.0, 0.0, 0.0, 0.0, 0.0, 0.0, 0.0, 0.0, 0.0, 0.0, 0.0, 0.0, 0.0, 0.0, 0.0, 0.0, 0.0, 0.0, 0.0, 0.0, 0.0, 0.0, 0.0, 0.0, 0.0, 0.0, 0.0, 0.0, 0.0, 0.0, 0.0, 0.0, 0.0, 0.0, 0.0, 0.0, 0.0, 0.0, 0.0, 0.0, 0.0, 0.0, 0.0, 0.0, 0.0, 0.0, 0.0, 0.0, 0.0, 0.0, 0.0, 0.0, 0.0, 0.0, 0.0, 0.0, 0.0, 0.0, 0.0, 0.0, 0.0, 0.0, 0.0, 0.0, 0.0, 0.0, 0.0, 0.0, 0.0, 0.0, 0.0, 0.0, 0.0, 0.0, 0.0, 0.0, 0.0, 0.0, 0.0, 0.0, 0.0, 0.0, 0.125, 0.75, 0.125, 0.5, 0.375, 0.5, 0.375, 0.75, 0.625, 0.75, 0.625, 0.5, 0.875, 0.5, 0.875, 0.75, 0.375, 0.75, 0.375, 0.5, 0.625, 0.5, 0.625, 0.75, 0.625, 0.0, 0.625, 0.25, 0.375, 0.25, 0.375, 0.0, 0.625, 0.75, 0.625, 0.5, 0.875, 0.5, 0.875, 0.75, 0.125, 0.75, 0.125, 0.5, 0.375, 0.5, 0.375, 0.75, 0.375, 0.75, 0.375, 0.5, 0.625, 0.5, 0.625, 0.75, 0.625, 0.0, 0.625, 0.25, 0.375, 0.25, 0.375, 0.0, 0.625, 0.75, 0.625, 0.5, 0.875, 0.5, 0.875, 0.75, 0.125, 0.75, 0.125, 0.5, 0.375, 0.5, 0.375, 0.75, 0.375, 0.75, 0.375, 0.5, 0.625, 0.5, 0.625, 0.75, 0.625, 0.0, 0.625, 0.25, 0.375, 0.25, 0.375, 0.0, 0.625, 0.75, 0.625, 0.5, 0.875, 0.5, 0.875, 0.75, 0.125, 0.75, 0.125, 0.5, 0.375, 0.5, 0.375, 0.75, 0.375, 0.75, 0.375, 0.5, 0.625, 0.5, 0.625, 0.75, 0.625, 0.0, 0.625, 0.25, 0.375, 0.25, 0.375, 0.0, 0.625, 0.75, 0.625, 0.5, 0.875, 0.5, 0.875, 0.75, 0.125, 0.75, 0.125, 0.5, 0.375, 0.5, 0.375, 0.75, 0.375, 0.75, 0.375, 0.5, 0.625, 0.5, 0.625, 0.75, 0.625, 0.0, 0.625, 0.25, 0.375, 0.25, 0.375, 0.0, 0.625, 0.75, 0.625, 0.5, 0.875, 0.5, 0.875, 0.75, 0.125, 0.75, 0.125, 0.5, 0.375, 0.5, 0.375, 0.75, 0.375, 0.75, 0.375, 0.5, 0.625, 0.5, 0.625, 0.75, 0.625, 0.0, 0.625, 0.25, 0.375, 0.25, 0.375, 0.0, 0.625, 0.75, 0.625, 0.5, 0.875, 0.5, 0.875, 0.75, 0.125, 0.75, 0.125, 0.5, 0.375, 0.5, 0.375, 0.75, 0.375, 0.75, 0.375, 0.5, 0.625, 0.5, 0.625, 0.75, 0.625, 0.0, 0.625, 0.25, 0.375, 0.25, 0.375, 0.0, 0.625, 0.75, 0.625, 0.5, 0.875, 0.5, 0.875, 0.75, 0.125, 0.75, 0.125, 0.5, 0.375, 0.5, 0.375, 0.75, 0.375, 0.75, 0.375, 0.5, 0.625, 0.5, 0.625, 0.75, 0.625, 0.0, 0.625, 0.25, 0.375, 0.25, 0.375, 0.0, 0.625, 0.75, 0.625, 0.5, 0.875, 0.5, 0.875, 0.75, 0.125, 0.75, 0.125, 0.5, 0.375, 0.5, 0.375, 0.75, 0.375, 0.75, 0.375, 0.5, 0.625, 0.5, 0.625, 0.75, 0.625, 0.0, 0.625, 0.25, 0.375, 0.25, 0.375, 0.0, 0.625, 0.75, 0.625, 0.5, 0.875, 0.5, 0.875, 0.75, 0.125, 0.75, 0.125, 0.5, 0.375, 0.5, 0.375, 0.75, 0.375, 0.75, 0.375, 0.5, 0.625, 0.5, 0.625, 0.75, 0.625, 0.0, 0.625, 0.25, 0.375, 0.25, 0.375, 0.0, 0.625, 0.75, 0.625, 0.5, 0.875, 0.5, 0.875, 0.75, 0.125, 0.75, 0.125, 0.5, 0.375, 0.5, 0.375, 0.75, 0.375, 0.75, 0.375, 0.5, 0.625, 0.5, 0.625, 0.75, 0.625, 0.0, 0.625, 0.25, 0.375, 0.25, 0.375, 0.0, 0.625, 0.75, 0.625, 0.5, 0.875, 0.5, 0.875, 0.75, 0.125, 0.75, 0.125, 0.5, 0.375, 0.5, 0.375, 0.75, 0.375, 0.75, 0.375, 0.5, 0.625, 0.5, 0.625, 0.75, 0.625, 0.0, 0.625, 0.25, 0.375, 0.25, 0.375, 0.0])
me_circle.materials.append(mat_platform_finish_base)
me_circle.materials.append(mat_platform_finish_other)
me_circle.use_remesh_fix_poles = True
me_circle.use_remesh_preserve_attributes = False
me_circle.update()

# ---- objects
ob_beam_part_empty = bpy.data.objects.new('beam_part_empty', me_cylinder)
ob_platform_part_2cells = bpy.data.objects.new('platform_part_2cells', me_circle_001)
ob_platform_part_3cells = bpy.data.objects.new('platform_part_3cells', me_circle_002)
ob_platform_part_5cells = bpy.data.objects.new('platform_part_5cells', me_circle_003)
ob_platform_part_1cell = bpy.data.objects.new('platform_part_1cell', me_circle_004)
ob_beam_part_bottom = bpy.data.objects.new('beam_part_bottom', me_cylinder_001)
ob_beam_part_top = bpy.data.objects.new('beam_part_top', me_cylinder_002)
ob_platform_finish = bpy.data.objects.new('platform_finish', me_circle)

# ---- transforms, parenting, visibility, modifiers, constraints
ob_beam_part_empty.location = (0.0, 0.0, 0.0)
ob_beam_part_empty.rotation_euler = (1.571, -0.0, 0.0)
ob_platform_part_2cells.location = (0.0, 0.0, 0.0)
ob_platform_part_2cells.rotation_euler = (1.571, -0.0, 0.0)
ob_platform_part_3cells.location = (0.0, 0.0, 0.0)
ob_platform_part_3cells.rotation_euler = (1.571, -0.0, 0.0)
ob_platform_part_5cells.location = (0.0, 0.0, 0.0)
ob_platform_part_5cells.rotation_euler = (1.571, -0.0, 0.0)
ob_platform_part_1cell.location = (0.0, 0.0, 0.0)
ob_platform_part_1cell.rotation_euler = (1.571, -0.0, 0.0)
ob_beam_part_bottom.location = (0.0, 0.0, 0.0)
ob_beam_part_bottom.rotation_euler = (1.571, -0.0, 0.0)
ob_beam_part_top.location = (0.0, 0.0, 0.0)
ob_beam_part_top.rotation_euler = (1.571, -0.0, 0.0)
ob_platform_finish.location = (0.0, 0.0, 0.0)
ob_platform_finish.rotation_euler = (1.571, -0.0, 0.0)

# ---- collection membership
col_collection.objects.link(ob_beam_part_empty)
col_collection.objects.link(ob_platform_part_2cells)
col_collection.objects.link(ob_platform_part_3cells)
col_collection.objects.link(ob_platform_part_5cells)
col_collection.objects.link(ob_platform_part_1cell)
col_collection.objects.link(ob_beam_part_bottom)
col_collection.objects.link(ob_beam_part_top)
col_collection.objects.link(ob_platform_finish)

# ---- scene / render settings (as saved in the file)
scene.frame_start = 1; scene.frame_end = 250; scene.frame_set(1)
scene.render.engine = 'BLENDER_EEVEE_NEXT'
scene.cycles.use_denoising = False
scene.cycles.samples = 128
scene.cycles.sampling_pattern = 'TABULATED_SOBOL'
scene.cycles.use_adaptive_sampling = False
scene.cycles.use_light_tree = False
scene.view_settings.view_transform = 'Filmic'
bpy.context.view_layer.update()

# ---- added for rendering (the .blend has no active camera and no usable light): camera, sun
cam_auto = bpy.data.cameras.new('AutoCamera')
cam_auto.lens = 50.0
cam_auto.sensor_width = 36.0
cam_auto.clip_end = 1000.0
ob_auto_camera = bpy.data.objects.new('AutoCamera', cam_auto)
scene.collection.objects.link(ob_auto_camera)
ob_auto_camera.location = (11.7262, -14.0715, 13.9372)
ob_auto_camera.rotation_euler = (1.09748, -7.21219e-08, 0.694738)
scene.camera = ob_auto_camera
light_auto_sun = bpy.data.lights.new('AutoSun', 'SUN')
light_auto_sun.energy = 3.0
light_auto_sun.angle = 0.0523599
ob_auto_sun = bpy.data.objects.new('AutoSun', light_auto_sun)
scene.collection.objects.link(ob_auto_sun)
ob_auto_sun.rotation_euler = (0.872665, 0.174533, 0.523599)
bpy.context.view_layer.update()
